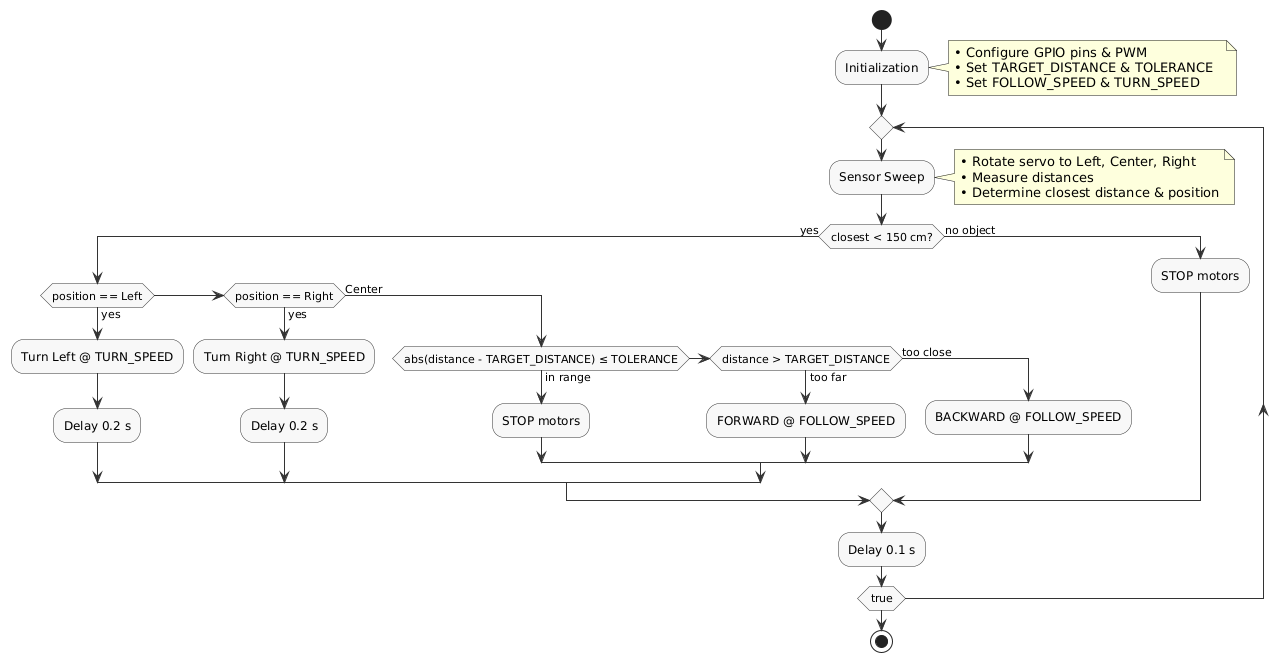

The diagram above was rendered by PlantUML. Its source (embedded in the PNG):
@startuml
skinparam activity {
  BackgroundColor #F8F8F8
  BorderColor #333333
  ArrowColor #333333
}

start

:Initialization;
note right
  • Configure GPIO pins & PWM  
  • Set TARGET_DISTANCE & TOLERANCE  
  • Set FOLLOW_SPEED & TURN_SPEED
end note

repeat
  :Sensor Sweep;
  note right
    • Rotate servo to Left, Center, Right  
    • Measure distances  
    • Determine closest distance & position
  end note

  if (closest < 150 cm?) then (yes)
    if (position == Left) then (yes)
      :Turn Left @ TURN_SPEED;
      :Delay 0.2 s;
    elseif (position == Right) then (yes)
      :Turn Right @ TURN_SPEED;
      :Delay 0.2 s;
    else (Center)
      if (abs(distance - TARGET_DISTANCE) ≤ TOLERANCE) then (in range)
        :STOP motors;
      elseif (distance > TARGET_DISTANCE) then (too far)
        :FORWARD @ FOLLOW_SPEED;
      else (too close)
        :BACKWARD @ FOLLOW_SPEED;
      endif
    endif
  else (no object)
    :STOP motors;
  endif

  :Delay 0.1 s;
repeat while (true)

stop
@enduml